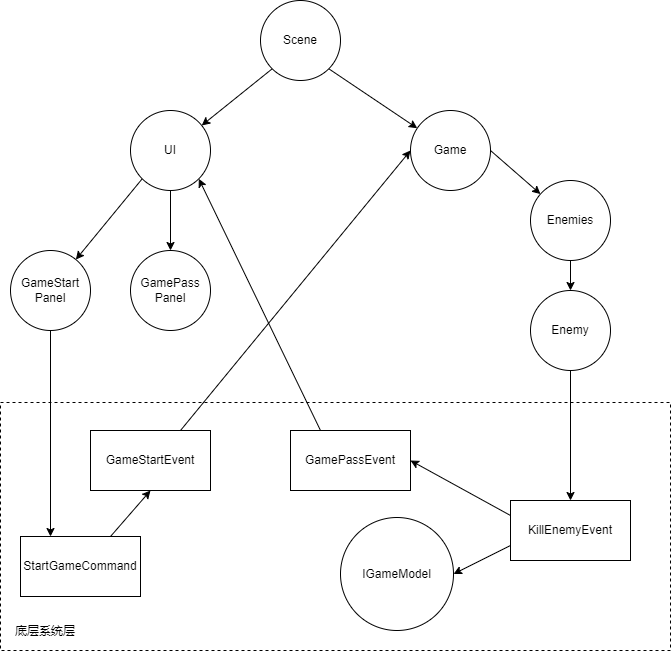

The diagram above was exported from draw.io. Its source (the exported page's mxGraphModel, read from the mxfile embedded in the PNG):
<mxGraphModel dx="1221" dy="764" grid="1" gridSize="10" guides="1" tooltips="1" connect="1" arrows="1" fold="1" page="1" pageScale="1" pageWidth="827" pageHeight="1169" math="0" shadow="0">
  <root>
    <mxCell id="0" />
    <mxCell id="1" parent="0" />
    <mxCell id="JTuhjH55b2BhZ2eZskdR-13" value="" style="rounded=0;whiteSpace=wrap;html=1;labelBackgroundColor=#FFFFFF;fontColor=#000000;dashed=1;" vertex="1" parent="1">
      <mxGeometry x="30" y="482" width="670" height="248" as="geometry" />
    </mxCell>
    <mxCell id="L3EOAWfUoea8jpkT-pfs-9" style="rounded=0;orthogonalLoop=1;jettySize=auto;html=1;exitX=0;exitY=1;exitDx=0;exitDy=0;fontSize=12;" parent="1" source="L3EOAWfUoea8jpkT-pfs-1" target="L3EOAWfUoea8jpkT-pfs-2" edge="1">
      <mxGeometry relative="1" as="geometry" />
    </mxCell>
    <mxCell id="L3EOAWfUoea8jpkT-pfs-10" style="edgeStyle=none;rounded=0;orthogonalLoop=1;jettySize=auto;html=1;fontSize=12;exitX=1;exitY=1;exitDx=0;exitDy=0;" parent="1" source="L3EOAWfUoea8jpkT-pfs-1" target="L3EOAWfUoea8jpkT-pfs-3" edge="1">
      <mxGeometry relative="1" as="geometry" />
    </mxCell>
    <mxCell id="L3EOAWfUoea8jpkT-pfs-1" value="Scene" style="ellipse;whiteSpace=wrap;html=1;aspect=fixed;" parent="1" vertex="1">
      <mxGeometry x="290" y="80" width="80" height="80" as="geometry" />
    </mxCell>
    <mxCell id="L3EOAWfUoea8jpkT-pfs-11" style="edgeStyle=none;rounded=0;orthogonalLoop=1;jettySize=auto;html=1;exitX=0;exitY=1;exitDx=0;exitDy=0;fontSize=12;" parent="1" source="L3EOAWfUoea8jpkT-pfs-2" target="L3EOAWfUoea8jpkT-pfs-4" edge="1">
      <mxGeometry relative="1" as="geometry" />
    </mxCell>
    <mxCell id="L3EOAWfUoea8jpkT-pfs-12" style="edgeStyle=none;rounded=0;orthogonalLoop=1;jettySize=auto;html=1;exitX=0.5;exitY=1;exitDx=0;exitDy=0;fontSize=12;" parent="1" source="L3EOAWfUoea8jpkT-pfs-2" target="L3EOAWfUoea8jpkT-pfs-5" edge="1">
      <mxGeometry relative="1" as="geometry" />
    </mxCell>
    <mxCell id="L3EOAWfUoea8jpkT-pfs-2" value="UI" style="ellipse;whiteSpace=wrap;html=1;aspect=fixed;" parent="1" vertex="1">
      <mxGeometry x="160" y="190" width="80" height="80" as="geometry" />
    </mxCell>
    <mxCell id="L3EOAWfUoea8jpkT-pfs-14" style="edgeStyle=none;rounded=0;orthogonalLoop=1;jettySize=auto;html=1;fontSize=12;exitX=1;exitY=0.5;exitDx=0;exitDy=0;" parent="1" source="L3EOAWfUoea8jpkT-pfs-3" target="L3EOAWfUoea8jpkT-pfs-7" edge="1">
      <mxGeometry relative="1" as="geometry">
        <mxPoint x="520" y="238" as="sourcePoint" />
      </mxGeometry>
    </mxCell>
    <mxCell id="JTuhjH55b2BhZ2eZskdR-17" style="edgeStyle=none;rounded=0;orthogonalLoop=1;jettySize=auto;html=1;fontColor=#000000;exitX=0;exitY=0.25;exitDx=0;exitDy=0;entryX=1;entryY=0.5;entryDx=0;entryDy=0;" edge="1" parent="1" source="JTuhjH55b2BhZ2eZskdR-10" target="JTuhjH55b2BhZ2eZskdR-16">
      <mxGeometry relative="1" as="geometry" />
    </mxCell>
    <mxCell id="L3EOAWfUoea8jpkT-pfs-3" value="Game" style="ellipse;whiteSpace=wrap;html=1;aspect=fixed;" parent="1" vertex="1">
      <mxGeometry x="440" y="190" width="80" height="80" as="geometry" />
    </mxCell>
    <mxCell id="L3EOAWfUoea8jpkT-pfs-4" value="&lt;font style=&quot;font-size: 12px&quot;&gt;GameStart&lt;br&gt;Panel&lt;/font&gt;" style="ellipse;whiteSpace=wrap;html=1;aspect=fixed;" parent="1" vertex="1">
      <mxGeometry x="40" y="330" width="80" height="80" as="geometry" />
    </mxCell>
    <mxCell id="L3EOAWfUoea8jpkT-pfs-5" value="GamePass&lt;br&gt;Panel" style="ellipse;whiteSpace=wrap;html=1;aspect=fixed;fontSize=12;" parent="1" vertex="1">
      <mxGeometry x="160" y="330" width="80" height="80" as="geometry" />
    </mxCell>
    <mxCell id="L3EOAWfUoea8jpkT-pfs-16" style="edgeStyle=none;rounded=0;orthogonalLoop=1;jettySize=auto;html=1;fontSize=12;exitX=0.5;exitY=1;exitDx=0;exitDy=0;" parent="1" source="L3EOAWfUoea8jpkT-pfs-7" target="L3EOAWfUoea8jpkT-pfs-15" edge="1">
      <mxGeometry relative="1" as="geometry" />
    </mxCell>
    <mxCell id="L3EOAWfUoea8jpkT-pfs-7" value="Enemies" style="ellipse;whiteSpace=wrap;html=1;aspect=fixed;fontSize=12;" parent="1" vertex="1">
      <mxGeometry x="560" y="260" width="80" height="80" as="geometry" />
    </mxCell>
    <mxCell id="L3EOAWfUoea8jpkT-pfs-15" value="Enemy" style="ellipse;whiteSpace=wrap;html=1;aspect=fixed;fontSize=12;" parent="1" vertex="1">
      <mxGeometry x="560" y="370" width="80" height="80" as="geometry" />
    </mxCell>
    <mxCell id="L3EOAWfUoea8jpkT-pfs-29" style="rounded=0;orthogonalLoop=1;jettySize=auto;html=1;fontSize=12;fontColor=#000000;exitX=0.5;exitY=1;exitDx=0;exitDy=0;entryX=0.25;entryY=0;entryDx=0;entryDy=0;" parent="1" source="L3EOAWfUoea8jpkT-pfs-4" target="JTuhjH55b2BhZ2eZskdR-22" edge="1">
      <mxGeometry relative="1" as="geometry">
        <mxPoint x="343.8469773180259" y="450" as="sourcePoint" />
      </mxGeometry>
    </mxCell>
    <mxCell id="L3EOAWfUoea8jpkT-pfs-31" style="rounded=0;orthogonalLoop=1;jettySize=auto;html=1;exitX=0.25;exitY=0;exitDx=0;exitDy=0;entryX=1;entryY=1;entryDx=0;entryDy=0;fontSize=12;fontColor=#000000;" parent="1" source="JTuhjH55b2BhZ2eZskdR-16" target="L3EOAWfUoea8jpkT-pfs-2" edge="1">
      <mxGeometry relative="1" as="geometry">
        <mxPoint x="445" y="450" as="sourcePoint" />
      </mxGeometry>
    </mxCell>
    <mxCell id="JTuhjH55b2BhZ2eZskdR-3" value="IGameModel" style="ellipse;whiteSpace=wrap;html=1;aspect=fixed;" vertex="1" parent="1">
      <mxGeometry x="370" y="597" width="113" height="113" as="geometry" />
    </mxCell>
    <mxCell id="JTuhjH55b2BhZ2eZskdR-12" style="rounded=0;orthogonalLoop=1;jettySize=auto;html=1;exitX=0;exitY=0.75;exitDx=0;exitDy=0;entryX=1;entryY=0.5;entryDx=0;entryDy=0;fontColor=#000000;" edge="1" parent="1" source="JTuhjH55b2BhZ2eZskdR-10" target="JTuhjH55b2BhZ2eZskdR-3">
      <mxGeometry relative="1" as="geometry" />
    </mxCell>
    <mxCell id="JTuhjH55b2BhZ2eZskdR-10" value="&lt;font color=&quot;#000000&quot;&gt;KillEnemyEvent&lt;/font&gt;" style="rounded=0;whiteSpace=wrap;html=1;labelBackgroundColor=#FFFFFF;fontColor=#3333FF;" vertex="1" parent="1">
      <mxGeometry x="540" y="580" width="120" height="60" as="geometry" />
    </mxCell>
    <mxCell id="JTuhjH55b2BhZ2eZskdR-11" value="" style="endArrow=classic;html=1;rounded=0;fontColor=#000000;exitX=0.5;exitY=1;exitDx=0;exitDy=0;entryX=0.5;entryY=0;entryDx=0;entryDy=0;" edge="1" parent="1" source="L3EOAWfUoea8jpkT-pfs-15" target="JTuhjH55b2BhZ2eZskdR-10">
      <mxGeometry width="50" height="50" relative="1" as="geometry">
        <mxPoint x="600" y="516" as="sourcePoint" />
        <mxPoint x="360" y="846" as="targetPoint" />
      </mxGeometry>
    </mxCell>
    <mxCell id="JTuhjH55b2BhZ2eZskdR-15" style="rounded=0;orthogonalLoop=1;jettySize=auto;html=1;exitX=0.75;exitY=0;exitDx=0;exitDy=0;entryX=0;entryY=0.5;entryDx=0;entryDy=0;fontColor=#000000;" edge="1" parent="1" source="JTuhjH55b2BhZ2eZskdR-14" target="L3EOAWfUoea8jpkT-pfs-3">
      <mxGeometry relative="1" as="geometry" />
    </mxCell>
    <mxCell id="JTuhjH55b2BhZ2eZskdR-14" value="GameStartEvent" style="rounded=0;whiteSpace=wrap;html=1;labelBackgroundColor=#FFFFFF;fontColor=#000000;" vertex="1" parent="1">
      <mxGeometry x="120" y="510" width="120" height="60" as="geometry" />
    </mxCell>
    <mxCell id="JTuhjH55b2BhZ2eZskdR-16" value="GamePassEvent" style="rounded=0;whiteSpace=wrap;html=1;labelBackgroundColor=#FFFFFF;fontColor=#000000;" vertex="1" parent="1">
      <mxGeometry x="320" y="510" width="120" height="60" as="geometry" />
    </mxCell>
    <mxCell id="JTuhjH55b2BhZ2eZskdR-21" value="底层系统层" style="text;html=1;strokeColor=none;fillColor=none;align=center;verticalAlign=middle;whiteSpace=wrap;rounded=0;dashed=1;labelBackgroundColor=#FFFFFF;fontColor=#000000;" vertex="1" parent="1">
      <mxGeometry x="30" y="696" width="90" height="30" as="geometry" />
    </mxCell>
    <mxCell id="JTuhjH55b2BhZ2eZskdR-23" style="edgeStyle=none;rounded=0;orthogonalLoop=1;jettySize=auto;html=1;exitX=0.75;exitY=0;exitDx=0;exitDy=0;entryX=0.5;entryY=1;entryDx=0;entryDy=0;fontColor=#000000;" edge="1" parent="1" source="JTuhjH55b2BhZ2eZskdR-22" target="JTuhjH55b2BhZ2eZskdR-14">
      <mxGeometry relative="1" as="geometry" />
    </mxCell>
    <mxCell id="JTuhjH55b2BhZ2eZskdR-22" value="StartGameCommand" style="rounded=0;whiteSpace=wrap;html=1;labelBackgroundColor=#FFFFFF;fontColor=#000000;" vertex="1" parent="1">
      <mxGeometry x="50" y="616" width="120" height="60" as="geometry" />
    </mxCell>
  </root>
</mxGraphModel>